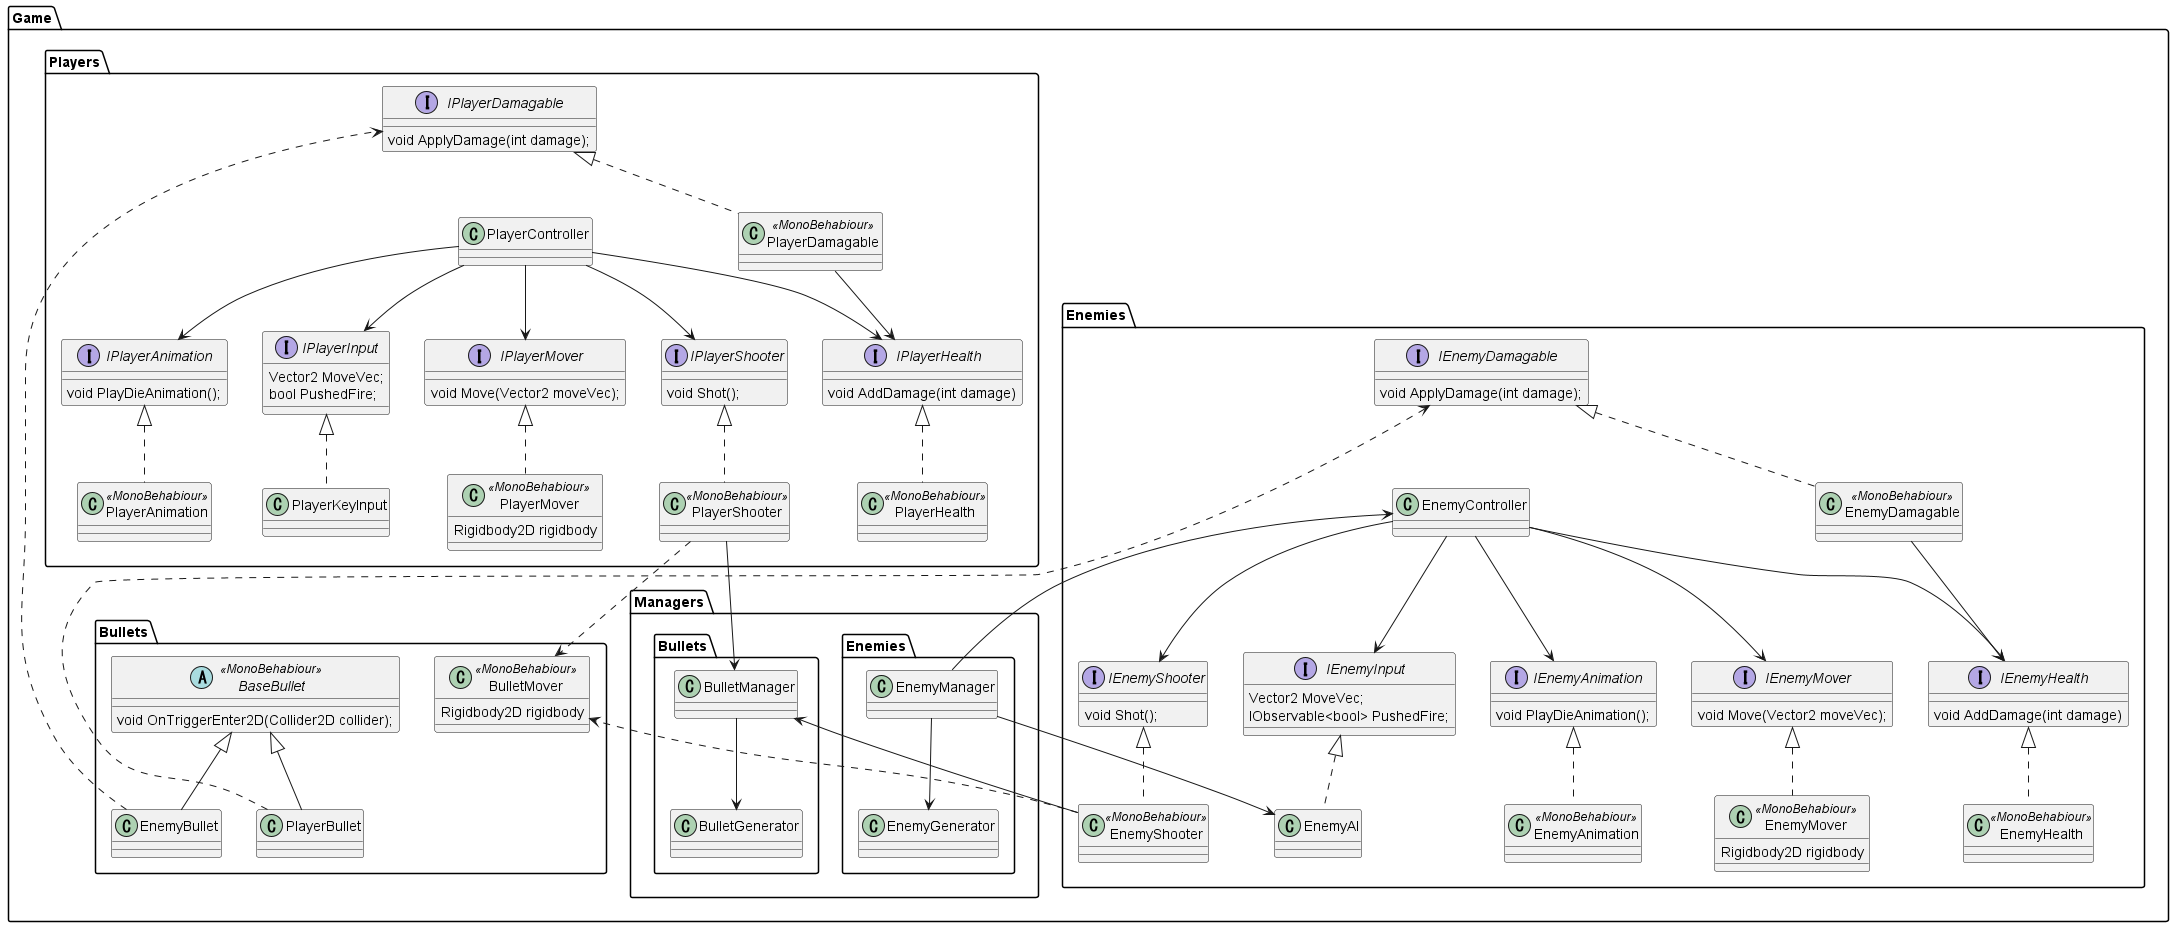

The diagram above was rendered by PlantUML. Its source (embedded in the PNG):
@startuml AllClass

namespace Game{
    namespace Bullets{
        abstract BaseBullet<<MonoBehabiour>>{
            void OnTriggerEnter2D(Collider2D collider);
        }
        
        class BulletMover<<MonoBehabiour>>{
            Rigidbody2D rigidbody
        }
        class EnemyBullet
        class PlayerBullet

        BaseBullet<|--EnemyBullet
        BaseBullet<|--PlayerBullet
    }

    namespace Enemies{
        interface IEnemyAnimation
        {
            void PlayDieAnimation();
        }
        interface IEnemyDamagable
        {
            void ApplyDamage(int damage);
        }
        interface IEnemyHealth
        {
            void AddDamage(int damage)
        }
        interface IEnemyInput
        {
            Vector2 MoveVec;
            IObservable<bool> PushedFire;
        }
        interface IEnemyMover
        {
            void Move(Vector2 moveVec);
        }
        interface IEnemyShooter
        {
            void Shot();
        }

        class EnemyAI
        class EnemyAnimation <<MonoBehabiour>>
        class EnemyController
        class EnemyDamagable<<MonoBehabiour>>
        class EnemyMover<<MonoBehabiour>>
        {
            Rigidbody2D rigidbody
        }
        class EnemyShooter<<MonoBehabiour>>
        class EnemyHealth <<MonoBehabiour>>

        IEnemyInput<|..EnemyAI
        IEnemyAnimation<|..EnemyAnimation
        IEnemyDamagable<|..EnemyDamagable
        IEnemyHealth<|..EnemyHealth
        IEnemyMover<|..EnemyMover
        IEnemyShooter<|..EnemyShooter

        EnemyController-->IEnemyMover
        EnemyController-->IEnemyShooter
        EnemyController-->IEnemyHealth
        EnemyController-->IEnemyAnimation

        EnemyController-->IEnemyInput
        EnemyDamagable-->IEnemyHealth
    }

    namespace Managers{
        namespace Bullets{
            class BulletManager
            class BulletGenerator

            BulletManager-->BulletGenerator
        }

        namespace Enemies{
            class EnemyManager
            class EnemyGenerator

            EnemyManager-->EnemyGenerator
        }
    }

    namespace Players{
        interface IPlayerAnimation{
            void PlayDieAnimation();
        }
        interface IPlayerDamagable{
            void ApplyDamage(int damage);
        }
        interface IPlayerHealth{
            void AddDamage(int damage)
        }
        interface IPlayerInput
        {
            Vector2 MoveVec;
            bool PushedFire;
        }
        interface IPlayerMover{
            void Move(Vector2 moveVec);
        }
        interface IPlayerShooter{
            void Shot();
        }

        class PlayerAnimation<<MonoBehabiour>>
        class PlayerController
        class PlayerDamagable<<MonoBehabiour>>
        class PlayerHealth<<MonoBehabiour>>
        class PlayerKeyInput
        class PlayerMover<<MonoBehabiour>>
        {
            Rigidbody2D rigidbody
        }
        class PlayerShooter<<MonoBehabiour>>

        IPlayerAnimation<|..PlayerAnimation
        IPlayerDamagable<|..PlayerDamagable
        IPlayerHealth<|..PlayerHealth
        IPlayerInput<|..PlayerKeyInput
        IPlayerMover<|..PlayerMover
        IPlayerShooter<|..PlayerShooter

        PlayerController-->IPlayerInput
        PlayerController-->IPlayerMover
        PlayerController-->IPlayerShooter
        PlayerController-->IPlayerHealth
        PlayerController-->IPlayerAnimation

        PlayerDamagable-->IPlayerHealth
    }
}

Game.Managers.Enemies.EnemyManager-->Game.Enemies.EnemyAI
Game.Managers.Enemies.EnemyManager-->Game.Enemies.EnemyController

Game.Enemies.EnemyShooter-->Game.Managers.Bullets.BulletManager
Game.Enemies.EnemyShooter..>Game.Bullets.BulletMover

Game.Players.PlayerShooter-->Game.Managers.Bullets.BulletManager
Game.Players.PlayerShooter..>Game.Bullets.BulletMover

Game.Bullets.EnemyBullet..>Game.Players.IPlayerDamagable
Game.Bullets.PlayerBullet..>Game.Enemies.IEnemyDamagable

@enduml